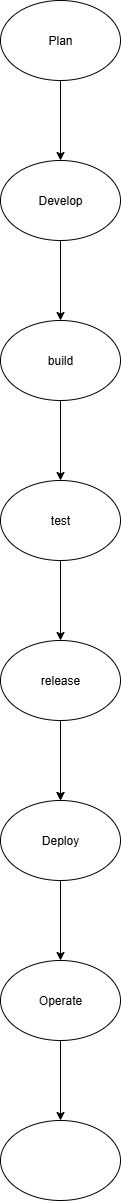

The diagram above was exported from draw.io. Its source (the exported page's mxGraphModel, read from the mxfile embedded in the PNG):
<mxGraphModel dx="1895" dy="1022" grid="1" gridSize="10" guides="1" tooltips="1" connect="1" arrows="1" fold="1" page="1" pageScale="1" pageWidth="850" pageHeight="1100" math="0" shadow="0">
  <root>
    <mxCell id="0" />
    <mxCell id="1" parent="0" />
    <mxCell id="CI19cb-v6Tt4adQKwHcX-12" value="" style="edgeStyle=orthogonalEdgeStyle;rounded=0;orthogonalLoop=1;jettySize=auto;html=1;" edge="1" parent="1" source="CI19cb-v6Tt4adQKwHcX-10" target="CI19cb-v6Tt4adQKwHcX-11">
      <mxGeometry relative="1" as="geometry" />
    </mxCell>
    <mxCell id="CI19cb-v6Tt4adQKwHcX-10" value="Plan" style="ellipse;whiteSpace=wrap;html=1;" vertex="1" parent="1">
      <mxGeometry x="540" y="430" width="120" height="80" as="geometry" />
    </mxCell>
    <mxCell id="CI19cb-v6Tt4adQKwHcX-14" value="" style="edgeStyle=orthogonalEdgeStyle;rounded=0;orthogonalLoop=1;jettySize=auto;html=1;" edge="1" parent="1" source="CI19cb-v6Tt4adQKwHcX-11" target="CI19cb-v6Tt4adQKwHcX-13">
      <mxGeometry relative="1" as="geometry" />
    </mxCell>
    <mxCell id="CI19cb-v6Tt4adQKwHcX-11" value="Develop" style="ellipse;whiteSpace=wrap;html=1;" vertex="1" parent="1">
      <mxGeometry x="540" y="590" width="120" height="80" as="geometry" />
    </mxCell>
    <mxCell id="CI19cb-v6Tt4adQKwHcX-16" value="" style="edgeStyle=orthogonalEdgeStyle;rounded=0;orthogonalLoop=1;jettySize=auto;html=1;" edge="1" parent="1" source="CI19cb-v6Tt4adQKwHcX-13" target="CI19cb-v6Tt4adQKwHcX-15">
      <mxGeometry relative="1" as="geometry" />
    </mxCell>
    <mxCell id="CI19cb-v6Tt4adQKwHcX-13" value="build" style="ellipse;whiteSpace=wrap;html=1;" vertex="1" parent="1">
      <mxGeometry x="540" y="750" width="120" height="80" as="geometry" />
    </mxCell>
    <mxCell id="CI19cb-v6Tt4adQKwHcX-18" value="" style="edgeStyle=orthogonalEdgeStyle;rounded=0;orthogonalLoop=1;jettySize=auto;html=1;" edge="1" parent="1" source="CI19cb-v6Tt4adQKwHcX-15" target="CI19cb-v6Tt4adQKwHcX-17">
      <mxGeometry relative="1" as="geometry" />
    </mxCell>
    <mxCell id="CI19cb-v6Tt4adQKwHcX-15" value="test" style="ellipse;whiteSpace=wrap;html=1;" vertex="1" parent="1">
      <mxGeometry x="540" y="910" width="120" height="80" as="geometry" />
    </mxCell>
    <mxCell id="CI19cb-v6Tt4adQKwHcX-20" value="" style="edgeStyle=orthogonalEdgeStyle;rounded=0;orthogonalLoop=1;jettySize=auto;html=1;" edge="1" parent="1" source="CI19cb-v6Tt4adQKwHcX-17">
      <mxGeometry relative="1" as="geometry">
        <mxPoint x="600" y="1230" as="targetPoint" />
      </mxGeometry>
    </mxCell>
    <mxCell id="CI19cb-v6Tt4adQKwHcX-23" value="" style="edgeStyle=orthogonalEdgeStyle;rounded=0;orthogonalLoop=1;jettySize=auto;html=1;" edge="1" parent="1" source="CI19cb-v6Tt4adQKwHcX-17" target="CI19cb-v6Tt4adQKwHcX-22">
      <mxGeometry relative="1" as="geometry" />
    </mxCell>
    <mxCell id="CI19cb-v6Tt4adQKwHcX-17" value="release" style="ellipse;whiteSpace=wrap;html=1;" vertex="1" parent="1">
      <mxGeometry x="540" y="1070" width="120" height="80" as="geometry" />
    </mxCell>
    <mxCell id="CI19cb-v6Tt4adQKwHcX-29" value="" style="edgeStyle=orthogonalEdgeStyle;rounded=0;orthogonalLoop=1;jettySize=auto;html=1;" edge="1" parent="1" source="CI19cb-v6Tt4adQKwHcX-22" target="CI19cb-v6Tt4adQKwHcX-28">
      <mxGeometry relative="1" as="geometry" />
    </mxCell>
    <mxCell id="CI19cb-v6Tt4adQKwHcX-22" value="Deploy" style="ellipse;whiteSpace=wrap;html=1;" vertex="1" parent="1">
      <mxGeometry x="540" y="1230" width="120" height="80" as="geometry" />
    </mxCell>
    <mxCell id="CI19cb-v6Tt4adQKwHcX-31" value="" style="edgeStyle=orthogonalEdgeStyle;rounded=0;orthogonalLoop=1;jettySize=auto;html=1;" edge="1" parent="1" source="CI19cb-v6Tt4adQKwHcX-28" target="CI19cb-v6Tt4adQKwHcX-30">
      <mxGeometry relative="1" as="geometry" />
    </mxCell>
    <mxCell id="CI19cb-v6Tt4adQKwHcX-28" value="Operate" style="ellipse;whiteSpace=wrap;html=1;" vertex="1" parent="1">
      <mxGeometry x="540" y="1390" width="120" height="80" as="geometry" />
    </mxCell>
    <mxCell id="CI19cb-v6Tt4adQKwHcX-30" value="" style="ellipse;whiteSpace=wrap;html=1;" vertex="1" parent="1">
      <mxGeometry x="540" y="1550" width="120" height="80" as="geometry" />
    </mxCell>
  </root>
</mxGraphModel>